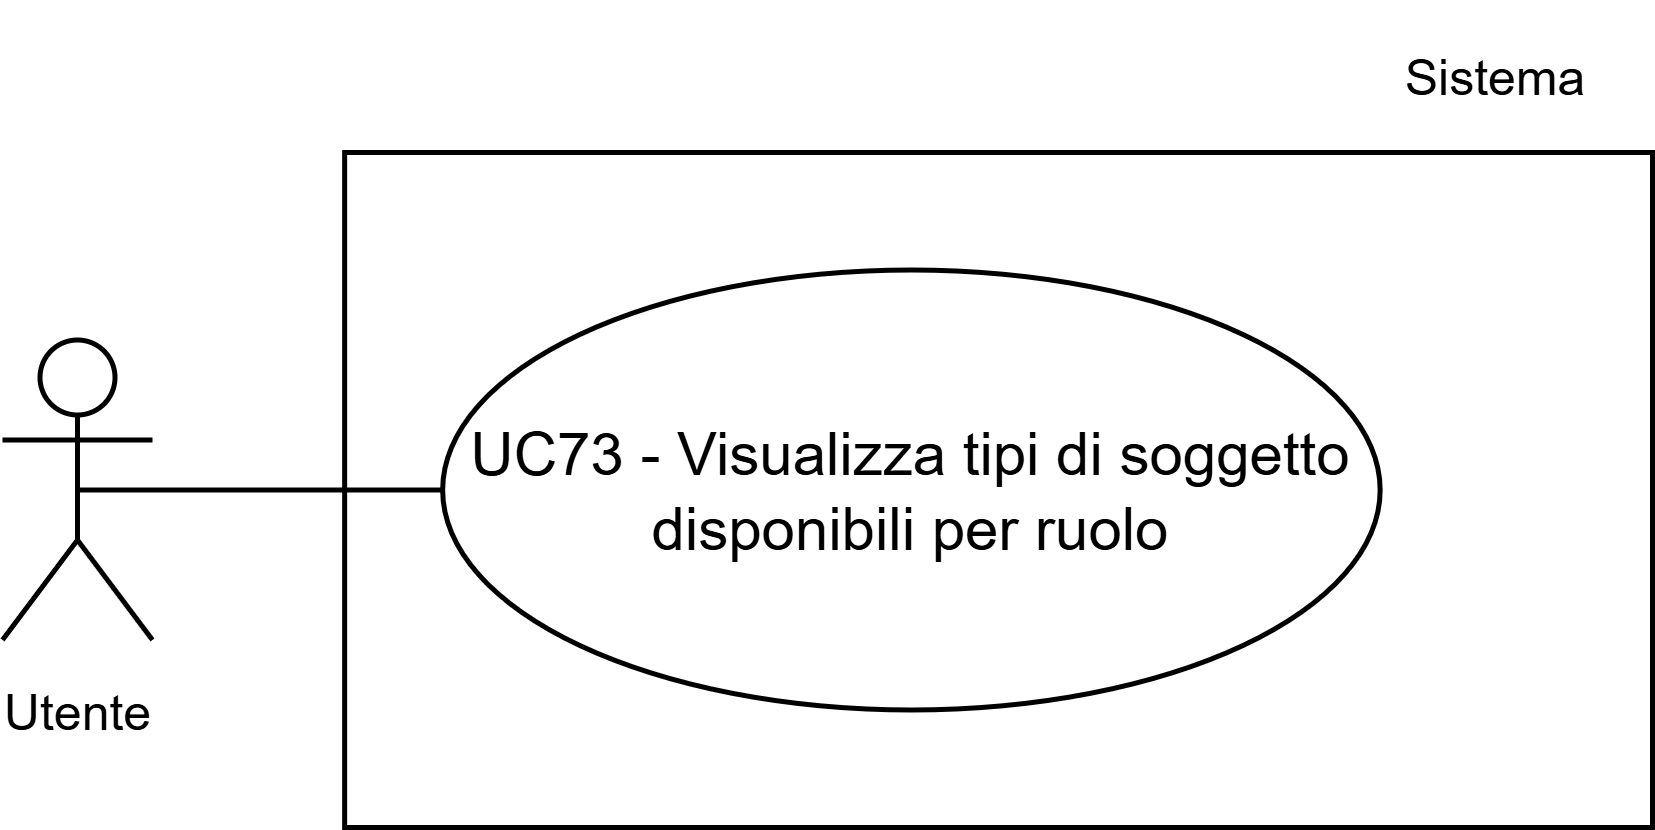

The diagram above was exported from draw.io. Its source (the exported page's mxGraphModel, read from the mxfile embedded in the PNG):
<mxGraphModel dx="1418" dy="1607" grid="1" gridSize="10" guides="1" tooltips="1" connect="1" arrows="1" fold="1" page="1" pageScale="1" pageWidth="1169" pageHeight="827" math="0" shadow="0">
  <root>
    <mxCell id="0" />
    <mxCell id="1" parent="0" />
    <mxCell id="2" parent="1" style="whiteSpace=wrap;html=1;" value="" vertex="1">
      <mxGeometry height="135" width="261.57" x="168.43" y="13310" as="geometry" />
    </mxCell>
    <mxCell id="3" edge="1" parent="1" source="4" style="edgeStyle=orthogonalEdgeStyle;rounded=0;orthogonalLoop=1;jettySize=auto;html=1;exitX=0.5;exitY=0.5;exitDx=0;exitDy=0;exitPerimeter=0;endArrow=none;endFill=0;" target="5">
      <mxGeometry relative="1" as="geometry" />
    </mxCell>
    <mxCell id="4" parent="1" style="shape=umlActor;verticalLabelPosition=bottom;verticalAlign=top;html=1;outlineConnect=0;" value="&lt;font style=&quot;font-size: 10px;&quot;&gt;Utente&lt;/font&gt;" vertex="1">
      <mxGeometry height="60" width="30" x="100" y="13347.5" as="geometry" />
    </mxCell>
    <mxCell id="5" parent="1" style="ellipse;whiteSpace=wrap;html=1;" value="UC73 - Visualizza tipi di soggetto disponibili per ruolo" vertex="1">
      <mxGeometry height="88" width="187.5" x="188.03" y="13333.5" as="geometry" />
    </mxCell>
    <mxCell id="6" parent="1" style="text;html=1;whiteSpace=wrap;strokeColor=none;fillColor=none;align=center;verticalAlign=middle;rounded=0;fontSize=10;" value="Sistema" vertex="1">
      <mxGeometry height="30" width="60" x="368.78999999999996" y="13280" as="geometry" />
    </mxCell>
  </root>
</mxGraphModel>